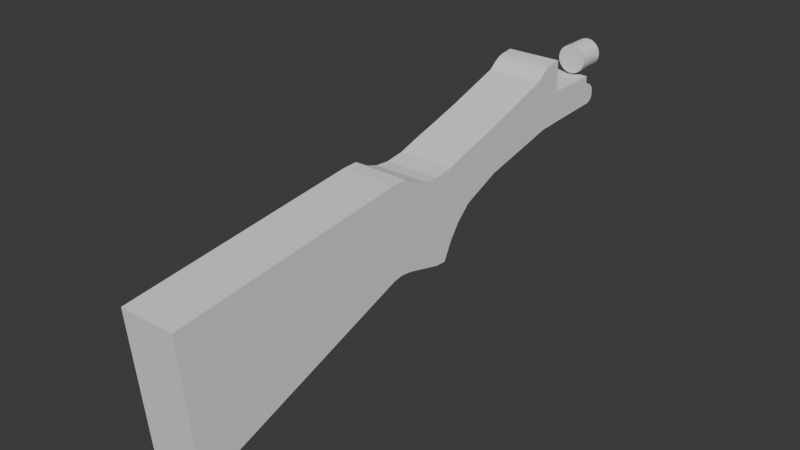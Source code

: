 # Source: doublebarrelshotgun.blend  (saved by Blender 4.5.91; exported with 4.5.12 LTS)
import bpy
from mathutils import Matrix  # noqa: F401  (used for matrix-valued properties, if any)

bpy.ops.wm.read_factory_settings(use_empty=True)
scene = bpy.context.scene
scene.name = 'Scene'

# ---- collections
col_collection = bpy.data.collections.new('Collection'); scene.collection.children.link(col_collection)

# ---- world
world_world = bpy.data.worlds.new('World'); scene.world = world_world
world_world.use_nodes = True; world_world.node_tree.nodes.clear()
_N = world_world.node_tree.nodes; _L = world_world.node_tree.links
n0 = _N.new('ShaderNodeOutputWorld'); n0.name = 'World Output'; n0.location = (200, 100)
n1 = _N.new('ShaderNodeBackground'); n1.name = 'Background'; n1.location = (-200, 100)
n1.inputs[0].default_value = (0.05088, 0.05088, 0.05088, 1.0)
_L.new(n1.outputs[0], n0.inputs[0])
n0.is_active_output = True
world_world.color = (0.05088, 0.05088, 0.05088)
world_world.sun_shadow_jitter_overblur = 0.0

# ---- meshes
me_cube_001 = bpy.data.meshes.new('Cube.001')
me_cube_001.from_pydata([(0.4125, -1.024, -1.102), (0.4125, -1.046, 1.066), (0.4125, 2.397, -0.1736), (0.4125, 2.501, 1.172), (0.4125, 2.537, -0.1628), (0.4125, 2.725, 1.158), (0.4125, 2.715, -0.1987), (0.4125, 2.943, 1.015), (0.4125, 3.254, -0.3906), (0.4125, 3.109, 0.9454), (0.4125, 3.423, -0.4149), (0.4125, 3.326, 0.9085), (0.4125, 3.579, -0.1567), (0.4125, 3.613, 0.9221), (0.4125, 3.747, 0.04376), (0.4125, 3.988, 1.006), (0.4125, 3.982, 0.2294), (0.4125, 4.356, 1.076), (0.4125, 4.582, 0.4236), (0.4125, 4.823, 1.174), (0.4125, 5.58, 0.5593), (0.4125, 5.668, 1.378), (0.4125, 5.643, 0.5694), (0.4125, 5.707, 1.402), (0.4125, 5.818, 0.5883), (0.4125, 5.8, 1.466), (0.4125, 5.868, 0.5878), (0.4125, 5.896, 1.511), (0.4125, 5.923, 0.5821), (0.4125, 5.981, 1.523), (0.4125, 5.992, 0.5806), (0.4125, 6.064, 1.526), (0.4125, 6.093, 0.5802), (0.4125, 6.157, 1.529), (0.4125, 6.144, 0.5797), (0.4125, 6.133, 1.059), (0.4125, 6.906, 0.5523), (0.4125, 6.947, 1.002), (0.4125, 6.932, 0.5505), (0.4125, 6.947, 0.8678), (0.4125, 6.973, 0.5477), (0.4125, 6.988, 0.866), (0.4125, 7.018, 0.5558), (0.4125, 7.031, 0.8457), (0.4125, 7.066, 0.5777), (0.4125, 7.074, 0.8078), (0.4125, 7.087, 0.5969), (0.4125, 7.091, 0.782), (0.4125, 7.1, 0.6224), (0.4125, 7.101, 0.7601), (0.4125, 7.106, 0.6527), (0.4125, 7.106, 0.7409), (0.4125, 7.109, 0.6806), (0.4125, 7.109, 0.7151), (0.0, 2.397, -0.1736), (0.0, 2.501, 1.172), (0.0, -1.024, -1.102), (0.0, -1.046, 1.066), (0.0, 2.537, -0.1628), (0.0, 2.725, 1.158), (0.0, 2.715, -0.1987), (0.0, 2.943, 1.015), (0.0, 3.254, -0.3906), (0.0, 3.109, 0.9454), (0.0, 3.423, -0.4149), (0.0, 3.326, 0.9085), (0.0, 3.579, -0.1567), (0.0, 3.613, 0.9221), (0.0, 3.747, 0.04376), (0.0, 3.988, 1.006), (0.0, 3.982, 0.2294), (0.0, 4.356, 1.076), (0.0, 4.582, 0.4236), (0.0, 4.823, 1.174), (0.0, 5.598, 0.5599), (0.0, 5.668, 1.378), (0.0, 5.639, 0.5733), (-2.479e-18, 5.707, 1.402), (0.0, 5.818, 0.5883), (-1.9e-18, 5.8, 1.466), (0.0, 5.868, 0.5878), (-6.097e-18, 5.896, 1.51), (0.0, 5.923, 0.5821), (-7.88e-18, 5.981, 1.523), (0.0, 5.992, 0.5806), (-8.983e-18, 6.064, 1.526), (0.0, 6.093, 0.5802), (-9.271e-18, 6.157, 1.529), (0.0, 6.144, 0.5797), (-1.68e-18, 6.133, 1.059), (0.0, 6.906, 0.5523), (-1.376e-18, 6.947, 1.002), (0.0, 6.932, 0.5505), (0.0, 6.947, 0.8678), (0.0, 6.973, 0.5477), (0.0, 6.988, 0.866), (0.0, 7.018, 0.5558), (0.0, 7.031, 0.8457), (0.0, 7.066, 0.5777), (0.0, 7.074, 0.8078), (0.0, 7.087, 0.5969), (0.0, 7.091, 0.782), (0.0, 7.1, 0.6224), (0.0, 7.101, 0.7601), (0.0, 7.106, 0.6527), (0.0, 7.106, 0.7409), (0.0, 7.109, 0.6806), (0.0, 7.109, 0.7151)], [], [(55, 3, 5, 59), (2, 3, 1, 0), (54, 2, 0, 56), (59, 5, 7, 61), (3, 2, 4, 5), (61, 7, 9, 63), (5, 4, 6, 7), (7, 6, 8, 9), (65, 11, 13, 67), (9, 8, 10, 11), (63, 9, 11, 65), (11, 10, 12, 13), (69, 15, 17, 71), (67, 13, 15, 69), (13, 12, 14, 15), (17, 16, 18, 19), (15, 14, 16, 17), (73, 19, 21, 75), (71, 17, 19, 73), (19, 18, 20, 21), (77, 23, 25, 79), (75, 21, 23, 77), (21, 20, 22, 23), (25, 24, 26, 27), (23, 22, 24, 25), (81, 27, 29, 83), (79, 25, 27, 81), (83, 29, 31, 85), (27, 26, 28, 29), (31, 30, 32, 33), (29, 28, 30, 31), (87, 33, 35, 89), (85, 31, 33, 87), (35, 34, 36, 37), (33, 32, 34, 35), (91, 37, 39, 93), (89, 35, 37, 91), (93, 39, 41, 95), (37, 36, 38, 39), (41, 40, 42, 43), (39, 38, 40, 41), (97, 43, 45, 99), (95, 41, 43, 97), (43, 42, 44, 45), (47, 46, 48, 49), (45, 44, 46, 47), (99, 45, 47, 101), (103, 49, 51, 105), (101, 47, 49, 103), (105, 51, 53, 107), (49, 48, 50, 51), (106, 107, 53, 52), (51, 50, 52, 53), (50, 104, 106, 52), (48, 102, 104, 50), (46, 100, 102, 48), (44, 98, 100, 46), (42, 96, 98, 44), (40, 94, 96, 42), (38, 92, 94, 40), (36, 90, 92, 38), (34, 88, 90, 36), (32, 86, 88, 34), (30, 84, 86, 32), (28, 82, 84, 30), (26, 80, 82, 28), (24, 78, 80, 26), (22, 76, 78, 24), (18, 72, 74, 20), (20, 74, 76, 22), (16, 70, 72, 18), (14, 68, 70, 16), (10, 64, 66, 12), (12, 66, 68, 14), (8, 62, 64, 10), (6, 60, 62, 8), (4, 58, 60, 6), (2, 54, 58, 4), (3, 55, 57, 1), (0, 1, 57, 56)])
_uv = me_cube_001.uv_layers.new(name='UVMap')
_uv.uv.foreach_set('vector', [0.75, 0.5, 0.625, 0.5, 0.625, 0.5, 0.75, 0.5, 0.375, 0.5, 0.625, 0.5, 0.625, 0.75, 0.375, 0.75, 0.25, 0.5, 0.375, 0.5, 0.375, 0.75, 0.25, 0.75, 0.75, 0.5, 0.625, 0.5, 0.625, 0.5, 0.75, 0.5, 0.625, 0.5, 0.375, 0.5, 0.375, 0.5, 0.625, 0.5, 0.75, 0.5, 0.625, 0.5, 0.625, 0.5, 0.75, 0.5, 0.625, 0.5, 0.375, 0.5, 0.375, 0.5, 0.625, 0.5, 0.625, 0.5, 0.375, 0.5, 0.375, 0.5, 0.625, 0.5, 0.75, 0.5, 0.625, 0.5, 0.625, 0.5, 0.75, 0.5, 0.625, 0.5, 0.375, 0.5, 0.375, 0.5, 0.625, 0.5, 0.75, 0.5, 0.625, 0.5, 0.625, 0.5, 0.75, 0.5, 0.625, 0.5, 0.375, 0.5, 0.375, 0.5, 0.625, 0.5, 0.75, 0.5, 0.625, 0.5, 0.625, 0.5, 0.75, 0.5, 0.75, 0.5, 0.625, 0.5, 0.625, 0.5, 0.75, 0.5, 0.625, 0.5, 0.375, 0.5, 0.375, 0.5, 0.625, 0.5, 0.625, 0.5, 0.375, 0.5, 0.375, 0.5, 0.625, 0.5, 0.625, 0.5, 0.375, 0.5, 0.375, 0.5, 0.625, 0.5, 0.75, 0.5, 0.625, 0.5, 0.625, 0.5, 0.75, 0.5, 0.75, 0.5, 0.625, 0.5, 0.625, 0.5, 0.75, 0.5, 0.625, 0.5, 0.375, 0.5, 0.375, 0.5, 0.625, 0.5, 0.75, 0.5, 0.625, 0.5, 0.625, 0.5, 0.75, 0.5, 0.75, 0.5, 0.625, 0.5, 0.625, 0.5, 0.75, 0.5, 0.625, 0.5, 0.375, 0.5, 0.375, 0.5, 0.625, 0.5, 0.625, 0.5, 0.375, 0.5, 0.375, 0.5, 0.625, 0.5, 0.625, 0.5, 0.375, 0.5, 0.375, 0.5, 0.625, 0.5, 0.75, 0.5, 0.625, 0.5, 0.625, 0.5, 0.75, 0.5, 0.75, 0.5, 0.625, 0.5, 0.625, 0.5, 0.75, 0.5, 0.75, 0.5, 0.625, 0.5, 0.625, 0.5, 0.75, 0.5, 0.625, 0.5, 0.375, 0.5, 0.375, 0.5, 0.625, 0.5, 0.625, 0.5, 0.375, 0.5, 0.375, 0.5, 0.625, 0.5, 0.625, 0.5, 0.375, 0.5, 0.375, 0.5, 0.625, 0.5, 0.75, 0.5, 0.625, 0.5, 0.625, 0.5, 0.75, 0.5, 0.75, 0.5, 0.625, 0.5, 0.625, 0.5, 0.75, 0.5, 0.625, 0.5, 0.375, 0.5, 0.375, 0.5, 0.625, 0.5, 0.625, 0.5, 0.375, 0.5, 0.375, 0.5, 0.625, 0.5, 0.75, 0.5, 0.625, 0.5, 0.625, 0.5, 0.75, 0.5, 0.75, 0.5, 0.625, 0.5, 0.625, 0.5, 0.75, 0.5, 0.75, 0.5, 0.625, 0.5, 0.625, 0.5, 0.75, 0.5, 0.625, 0.5, 0.375, 0.5, 0.375, 0.5, 0.625, 0.5, 0.625, 0.5, 0.375, 0.5, 0.375, 0.5, 0.625, 0.5, 0.625, 0.5, 0.375, 0.5, 0.375, 0.5, 0.625, 0.5, 0.75, 0.5, 0.625, 0.5, 0.625, 0.5, 0.75, 0.5, 0.75, 0.5, 0.625, 0.5, 0.625, 0.5, 0.75, 0.5, 0.625, 0.5, 0.375, 0.5, 0.375, 0.5, 0.625, 0.5, 0.625, 0.5, 0.375, 0.5, 0.375, 0.5, 0.625, 0.5, 0.625, 0.5, 0.375, 0.5, 0.375, 0.5, 0.625, 0.5, 0.75, 0.5, 0.625, 0.5, 0.625, 0.5, 0.75, 0.5, 0.75, 0.5, 0.625, 0.5, 0.625, 0.5, 0.75, 0.5, 0.75, 0.5, 0.625, 0.5, 0.625, 0.5, 0.75, 0.5, 0.75, 0.5, 0.625, 0.5, 0.625, 0.5, 0.75, 0.5, 0.625, 0.5, 0.375, 0.5, 0.375, 0.5, 0.625, 0.5, 0.375, 0.375, 0.625, 0.375, 0.625, 0.5, 0.375, 0.5, 0.625, 0.5, 0.375, 0.5, 0.375, 0.5, 0.625, 0.5, 0.375, 0.5, 0.25, 0.5, 0.25, 0.5, 0.375, 0.5, 0.375, 0.5, 0.25, 0.5, 0.25, 0.5, 0.375, 0.5, 0.375, 0.5, 0.25, 0.5, 0.25, 0.5, 0.375, 0.5, 0.375, 0.5, 0.25, 0.5, 0.25, 0.5, 0.375, 0.5, 0.375, 0.5, 0.25, 0.5, 0.25, 0.5, 0.375, 0.5, 0.375, 0.5, 0.25, 0.5, 0.25, 0.5, 0.375, 0.5, 0.375, 0.5, 0.25, 0.5, 0.25, 0.5, 0.375, 0.5, 0.375, 0.5, 0.25, 0.5, 0.25, 0.5, 0.375, 0.5, 0.375, 0.5, 0.25, 0.5, 0.25, 0.5, 0.375, 0.5, 0.375, 0.5, 0.25, 0.5, 0.25, 0.5, 0.375, 0.5, 0.375, 0.5, 0.25, 0.5, 0.25, 0.5, 0.375, 0.5, 0.375, 0.5, 0.25, 0.5, 0.25, 0.5, 0.375, 0.5, 0.375, 0.5, 0.25, 0.5, 0.25, 0.5, 0.375, 0.5, 0.375, 0.5, 0.25, 0.5, 0.25, 0.5, 0.375, 0.5, 0.375, 0.5, 0.25, 0.5, 0.25, 0.5, 0.375, 0.5, 0.375, 0.5, 0.25, 0.5, 0.25, 0.5, 0.375, 0.5, 0.375, 0.5, 0.25, 0.5, 0.25, 0.5, 0.375, 0.5, 0.375, 0.5, 0.25, 0.5, 0.25, 0.5, 0.375, 0.5, 0.375, 0.5, 0.25, 0.5, 0.25, 0.5, 0.375, 0.5, 0.375, 0.5, 0.25, 0.5, 0.25, 0.5, 0.375, 0.5, 0.375, 0.5, 0.25, 0.5, 0.25, 0.5, 0.375, 0.5, 0.375, 0.5, 0.25, 0.5, 0.25, 0.5, 0.375, 0.5, 0.375, 0.5, 0.25, 0.5, 0.25, 0.5, 0.375, 0.5, 0.375, 0.5, 0.25, 0.5, 0.25, 0.5, 0.375, 0.5, 0.375, 0.5, 0.25, 0.5, 0.25, 0.5, 0.375, 0.5, 0.625, 0.5, 0.75, 0.5, 0.75, 0.75, 0.625, 0.75, 0.375, 0.75, 0.625, 0.75, 0.625, 0.875, 0.375, 0.875])
me_cube_001.update()
me_cylinder = bpy.data.meshes.new('Cylinder')
me_cylinder.from_pydata([(0.0, 1.0, -1.0), (0.0, 1.0, 1.0), (0.1951, 0.9808, -1.0), (0.1951, 0.9808, 1.0), (0.3827, 0.9239, -1.0), (0.3827, 0.9239, 1.0), (0.5556, 0.8315, -1.0), (0.5556, 0.8315, 1.0), (0.7071, 0.7071, -1.0), (0.7071, 0.7071, 1.0), (0.8315, 0.5556, -1.0), (0.8315, 0.5556, 1.0), (0.9239, 0.3827, -1.0), (0.9239, 0.3827, 1.0), (0.9808, 0.1951, -1.0), (0.9808, 0.1951, 1.0), (1.0, 0.0, -1.0), (1.0, 0.0, 1.0), (0.9808, -0.1951, -1.0), (0.9808, -0.1951, 1.0), (0.9239, -0.3827, -1.0), (0.9239, -0.3827, 1.0), (0.8315, -0.5556, -1.0), (0.8315, -0.5556, 1.0), (0.7071, -0.7071, -1.0), (0.7071, -0.7071, 1.0), (0.5556, -0.8315, -1.0), (0.5556, -0.8315, 1.0), (0.3827, -0.9239, -1.0), (0.3827, -0.9239, 1.0), (0.1951, -0.9808, -1.0), (0.1951, -0.9808, 1.0), (0.0, -1.0, -1.0), (0.0, -1.0, 1.0), (-0.1951, -0.9808, -1.0), (-0.1951, -0.9808, 1.0), (-0.3827, -0.9239, -1.0), (-0.3827, -0.9239, 1.0), (-0.5556, -0.8315, -1.0), (-0.5556, -0.8315, 1.0), (-0.7071, -0.7071, -1.0), (-0.7071, -0.7071, 1.0), (-0.8315, -0.5556, -1.0), (-0.8315, -0.5556, 1.0), (-0.9239, -0.3827, -1.0), (-0.9239, -0.3827, 1.0), (-0.9808, -0.1951, -1.0), (-0.9808, -0.1951, 1.0), (-1.0, 0.0, -1.0), (-1.0, 0.0, 1.0), (-0.9808, 0.1951, -1.0), (-0.9808, 0.1951, 1.0), (-0.9239, 0.3827, -1.0), (-0.9239, 0.3827, 1.0), (-0.8315, 0.5556, -1.0), (-0.8315, 0.5556, 1.0), (-0.7071, 0.7071, -1.0), (-0.7071, 0.7071, 1.0), (-0.5556, 0.8315, -1.0), (-0.5556, 0.8315, 1.0), (-0.3827, 0.9239, -1.0), (-0.3827, 0.9239, 1.0), (-0.1951, 0.9808, -1.0), (-0.1951, 0.9808, 1.0)], [], [(0, 1, 3, 2), (2, 3, 5, 4), (4, 5, 7, 6), (6, 7, 9, 8), (8, 9, 11, 10), (10, 11, 13, 12), (12, 13, 15, 14), (14, 15, 17, 16), (16, 17, 19, 18), (18, 19, 21, 20), (20, 21, 23, 22), (22, 23, 25, 24), (24, 25, 27, 26), (26, 27, 29, 28), (28, 29, 31, 30), (30, 31, 33, 32), (32, 33, 35, 34), (34, 35, 37, 36), (36, 37, 39, 38), (38, 39, 41, 40), (40, 41, 43, 42), (42, 43, 45, 44), (44, 45, 47, 46), (46, 47, 49, 48), (48, 49, 51, 50), (50, 51, 53, 52), (52, 53, 55, 54), (54, 55, 57, 56), (56, 57, 59, 58), (58, 59, 61, 60), (3, 1, 63, 61, 59, 57, 55, 53, 51, 49, 47, 45, 43, 41, 39, 37, 35, 33, 31, 29, 27, 25, 23, 21, 19, 17, 15, 13, 11, 9, 7, 5), (60, 61, 63, 62), (62, 63, 1, 0), (0, 2, 4, 6, 8, 10, 12, 14, 16, 18, 20, 22, 24, 26, 28, 30, 32, 34, 36, 38, 40, 42, 44, 46, 48, 50, 52, 54, 56, 58, 60, 62)])
_uv = me_cylinder.uv_layers.new(name='UVMap')
_uv.uv.foreach_set('vector', [1.0, 0.5, 1.0, 1.0, 0.9688, 1.0, 0.9688, 0.5, 0.9688, 0.5, 0.9688, 1.0, 0.9375, 1.0, 0.9375, 0.5, 0.9375, 0.5, 0.9375, 1.0, 0.9062, 1.0, 0.9062, 0.5, 0.9062, 0.5, 0.9062, 1.0, 0.875, 1.0, 0.875, 0.5, 0.875, 0.5, 0.875, 1.0, 0.8438, 1.0, 0.8438, 0.5, 0.8438, 0.5, 0.8438, 1.0, 0.8125, 1.0, 0.8125, 0.5, 0.8125, 0.5, 0.8125, 1.0, 0.7812, 1.0, 0.7812, 0.5, 0.7812, 0.5, 0.7812, 1.0, 0.75, 1.0, 0.75, 0.5, 0.75, 0.5, 0.75, 1.0, 0.7188, 1.0, 0.7188, 0.5, 0.7188, 0.5, 0.7188, 1.0, 0.6875, 1.0, 0.6875, 0.5, 0.6875, 0.5, 0.6875, 1.0, 0.6562, 1.0, 0.6562, 0.5, 0.6562, 0.5, 0.6562, 1.0, 0.625, 1.0, 0.625, 0.5, 0.625, 0.5, 0.625, 1.0, 0.5938, 1.0, 0.5938, 0.5, 0.5938, 0.5, 0.5938, 1.0, 0.5625, 1.0, 0.5625, 0.5, 0.5625, 0.5, 0.5625, 1.0, 0.5312, 1.0, 0.5312, 0.5, 0.5312, 0.5, 0.5312, 1.0, 0.5, 1.0, 0.5, 0.5, 0.5, 0.5, 0.5, 1.0, 0.4688, 1.0, 0.4688, 0.5, 0.4688, 0.5, 0.4688, 1.0, 0.4375, 1.0, 0.4375, 0.5, 0.4375, 0.5, 0.4375, 1.0, 0.4062, 1.0, 0.4062, 0.5, 0.4062, 0.5, 0.4062, 1.0, 0.375, 1.0, 0.375, 0.5, 0.375, 0.5, 0.375, 1.0, 0.3438, 1.0, 0.3438, 0.5, 0.3438, 0.5, 0.3438, 1.0, 0.3125, 1.0, 0.3125, 0.5, 0.3125, 0.5, 0.3125, 1.0, 0.2812, 1.0, 0.2812, 0.5, 0.2812, 0.5, 0.2812, 1.0, 0.25, 1.0, 0.25, 0.5, 0.25, 0.5, 0.25, 1.0, 0.2188, 1.0, 0.2188, 0.5, 0.2188, 0.5, 0.2188, 1.0, 0.1875, 1.0, 0.1875, 0.5, 0.1875, 0.5, 0.1875, 1.0, 0.1562, 1.0, 0.1562, 0.5, 0.1562, 0.5, 0.1562, 1.0, 0.125, 1.0, 0.125, 0.5, 0.125, 0.5, 0.125, 1.0, 0.09375, 1.0, 0.09375, 0.5, 0.09375, 0.5, 0.09375, 1.0, 0.0625, 1.0, 0.0625, 0.5, 0.2968, 0.4854, 0.25, 0.49, 0.2032, 0.4854, 0.1582, 0.4717, 0.1167, 0.4496, 0.08029, 0.4197, 0.05045, 0.3833, 0.02827, 0.3418, 0.01461, 0.2968, 0.01, 0.25, 0.01461, 0.2032, 0.02827, 0.1582, 0.05045, 0.1167, 0.08029, 0.08029, 0.1167, 0.05045, 0.1582, 0.02827, 0.2032, 0.01461, 0.25, 0.01, 0.2968, 0.01461, 0.3418, 0.02827, 0.3833, 0.05045, 0.4197, 0.08029, 0.4496, 0.1167, 0.4717, 0.1582, 0.4854, 0.2032, 0.49, 0.25, 0.4854, 0.2968, 0.4717, 0.3418, 0.4496, 0.3833, 0.4197, 0.4197, 0.3833, 0.4496, 0.3418, 0.4717, 0.0625, 0.5, 0.0625, 1.0, 0.03125, 1.0, 0.03125, 0.5, 0.03125, 0.5, 0.03125, 1.0, 0.0, 1.0, 0.0, 0.5, 0.75, 0.49, 0.7968, 0.4854, 0.8418, 0.4717, 0.8833, 0.4496, 0.9197, 0.4197, 0.9496, 0.3833, 0.9717, 0.3418, 0.9854, 0.2968, 0.99, 0.25, 0.9854, 0.2032, 0.9717, 0.1582, 0.9496, 0.1167, 0.9197, 0.08029, 0.8833, 0.05045, 0.8418, 0.02827, 0.7968, 0.01461, 0.75, 0.01, 0.7032, 0.01461, 0.6582, 0.02827, 0.6167, 0.05045, 0.5803, 0.08029, 0.5504, 0.1167, 0.5283, 0.1582, 0.5146, 0.2032, 0.51, 0.25, 0.5146, 0.2968, 0.5283, 0.3418, 0.5504, 0.3833, 0.5803, 0.4197, 0.6167, 0.4496, 0.6582, 0.4717, 0.7032, 0.4854])
me_cylinder.update()

# ---- objects
ob_empty = bpy.data.objects.new('Empty', None)
ob_cube = bpy.data.objects.new('Cube', me_cube_001)
ob_cylinder = bpy.data.objects.new('Cylinder', me_cylinder)

# ---- transforms, parenting, visibility, modifiers, constraints
ob_empty.location = (5.443e-18, -0.02451, 3.791)
ob_empty.rotation_euler = (1.571, -0.0, 1.571)
ob_empty.empty_display_type = 'IMAGE'
ob_empty.empty_display_size = 5.0
ob_empty.empty_image_offset = (-0.4967, -0.4869)
ob_empty.empty_image_depth = 'BACK'
ob_empty.show_empty_image_perspective = False
ob_empty.empty_image_side = 'FRONT'
ob_cube.location = (0.0, -2.048, 3.726)
ob_cube.rotation_euler = (0.08296, 1.84e-17, 7.636e-19)
ob_cube.scale = (0.2951, 0.2951, 0.2951)
_m = ob_cube.modifiers.new('Mirror', 'MIRROR')
ob_cylinder.location = (0.05918, 0.0, 4.264)
ob_cylinder.rotation_euler = (1.571, 0.0, 0.0)
ob_cylinder.scale = (0.06278, 0.06278, 0.06278)

# ---- collection membership
col_collection.objects.link(ob_empty)
col_collection.objects.link(ob_cube)
col_collection.objects.link(ob_cylinder)

# ---- scene / render settings (as saved in the file)
scene.frame_start = 1; scene.frame_end = 250; scene.frame_set(1)
scene.render.engine = 'BLENDER_EEVEE_NEXT'
bpy.context.view_layer.update()

# ---- added for rendering (the .blend has no active camera and no usable light): camera, sun
cam_auto = bpy.data.cameras.new('AutoCamera')
cam_auto.lens = 50.0
cam_auto.sensor_width = 36.0
cam_auto.clip_end = 1000.0
ob_auto_camera = bpy.data.objects.new('AutoCamera', cam_auto)
scene.collection.objects.link(ob_auto_camera)
ob_auto_camera.location = (2.46035, -4.11401, 5.83094)
ob_auto_camera.rotation_euler = (1.09748, -7.21219e-08, 0.694738)
scene.camera = ob_auto_camera
light_auto_sun = bpy.data.lights.new('AutoSun', 'SUN')
light_auto_sun.energy = 3.0
light_auto_sun.angle = 0.0523599
ob_auto_sun = bpy.data.objects.new('AutoSun', light_auto_sun)
scene.collection.objects.link(ob_auto_sun)
ob_auto_sun.rotation_euler = (0.872665, 0.174533, 0.523599)
bpy.context.view_layer.update()
